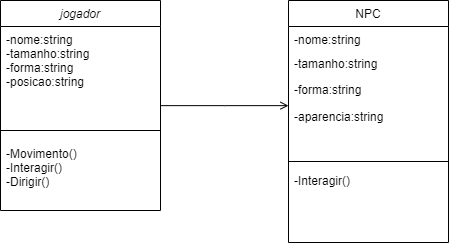

The diagram above was exported from draw.io. Its source (the exported page's mxGraphModel, read from the mxfile embedded in the PNG):
<mxGraphModel dx="683" dy="372" grid="1" gridSize="10" guides="1" tooltips="1" connect="1" arrows="1" fold="1" page="1" pageScale="1" pageWidth="827" pageHeight="1169" math="0" shadow="0">
  <root>
    <mxCell id="WIyWlLk6GJQsqaUBKTNV-0" />
    <mxCell id="WIyWlLk6GJQsqaUBKTNV-1" parent="WIyWlLk6GJQsqaUBKTNV-0" />
    <mxCell id="zkfFHV4jXpPFQw0GAbJ--0" value="jogador" style="swimlane;fontStyle=2;align=center;verticalAlign=top;childLayout=stackLayout;horizontal=1;startSize=26;horizontalStack=0;resizeParent=1;resizeLast=0;collapsible=1;marginBottom=0;rounded=0;shadow=0;strokeWidth=1;" parent="WIyWlLk6GJQsqaUBKTNV-1" vertex="1">
      <mxGeometry x="220" y="120" width="160" height="210" as="geometry">
        <mxRectangle x="230" y="140" width="160" height="26" as="alternateBounds" />
      </mxGeometry>
    </mxCell>
    <mxCell id="zkfFHV4jXpPFQw0GAbJ--1" value="-nome:string&#10;-tamanho:string&#10;-forma:string&#10;-posicao:string&#10;" style="text;align=left;verticalAlign=top;spacingLeft=4;spacingRight=4;overflow=hidden;rotatable=0;points=[[0,0.5],[1,0.5]];portConstraint=eastwest;" parent="zkfFHV4jXpPFQw0GAbJ--0" vertex="1">
      <mxGeometry y="26" width="160" height="94" as="geometry" />
    </mxCell>
    <mxCell id="zkfFHV4jXpPFQw0GAbJ--4" value="" style="line;html=1;strokeWidth=1;align=left;verticalAlign=middle;spacingTop=-1;spacingLeft=3;spacingRight=3;rotatable=0;labelPosition=right;points=[];portConstraint=eastwest;" parent="zkfFHV4jXpPFQw0GAbJ--0" vertex="1">
      <mxGeometry y="120" width="160" height="20" as="geometry" />
    </mxCell>
    <mxCell id="zkfFHV4jXpPFQw0GAbJ--5" value="-Movimento()&#10;-Interagir()&#10;-Dirigir()" style="text;align=left;verticalAlign=top;spacingLeft=4;spacingRight=4;overflow=hidden;rotatable=0;points=[[0,0.5],[1,0.5]];portConstraint=eastwest;" parent="zkfFHV4jXpPFQw0GAbJ--0" vertex="1">
      <mxGeometry y="140" width="160" height="60" as="geometry" />
    </mxCell>
    <mxCell id="zkfFHV4jXpPFQw0GAbJ--17" value="NPC" style="swimlane;fontStyle=0;align=center;verticalAlign=top;childLayout=stackLayout;horizontal=1;startSize=26;horizontalStack=0;resizeParent=1;resizeLast=0;collapsible=1;marginBottom=0;rounded=0;shadow=0;strokeWidth=1;" parent="WIyWlLk6GJQsqaUBKTNV-1" vertex="1">
      <mxGeometry x="508" y="120" width="160" height="242" as="geometry">
        <mxRectangle x="550" y="140" width="160" height="26" as="alternateBounds" />
      </mxGeometry>
    </mxCell>
    <mxCell id="zkfFHV4jXpPFQw0GAbJ--18" value="-nome:string" style="text;align=left;verticalAlign=top;spacingLeft=4;spacingRight=4;overflow=hidden;rotatable=0;points=[[0,0.5],[1,0.5]];portConstraint=eastwest;" parent="zkfFHV4jXpPFQw0GAbJ--17" vertex="1">
      <mxGeometry y="26" width="160" height="24" as="geometry" />
    </mxCell>
    <mxCell id="zkfFHV4jXpPFQw0GAbJ--19" value="-tamanho:string&#10;" style="text;align=left;verticalAlign=top;spacingLeft=4;spacingRight=4;overflow=hidden;rotatable=0;points=[[0,0.5],[1,0.5]];portConstraint=eastwest;rounded=0;shadow=0;html=0;" parent="zkfFHV4jXpPFQw0GAbJ--17" vertex="1">
      <mxGeometry y="50" width="160" height="26" as="geometry" />
    </mxCell>
    <mxCell id="zkfFHV4jXpPFQw0GAbJ--20" value="-forma:string&#10;" style="text;align=left;verticalAlign=top;spacingLeft=4;spacingRight=4;overflow=hidden;rotatable=0;points=[[0,0.5],[1,0.5]];portConstraint=eastwest;rounded=0;shadow=0;html=0;" parent="zkfFHV4jXpPFQw0GAbJ--17" vertex="1">
      <mxGeometry y="76" width="160" height="26" as="geometry" />
    </mxCell>
    <mxCell id="F3r3RvOfF3-A2VNfCBH--1" value="-aparencia:string" style="text;html=1;strokeColor=none;fillColor=none;align=left;verticalAlign=middle;whiteSpace=wrap;rounded=0;spacingLeft=4;" vertex="1" parent="zkfFHV4jXpPFQw0GAbJ--17">
      <mxGeometry y="102" width="160" height="30" as="geometry" />
    </mxCell>
    <mxCell id="zkfFHV4jXpPFQw0GAbJ--23" value="" style="line;html=1;strokeWidth=1;align=left;verticalAlign=middle;spacingTop=-1;spacingLeft=3;spacingRight=3;rotatable=0;labelPosition=right;points=[];portConstraint=eastwest;" parent="zkfFHV4jXpPFQw0GAbJ--17" vertex="1">
      <mxGeometry y="132" width="160" height="58" as="geometry" />
    </mxCell>
    <mxCell id="zkfFHV4jXpPFQw0GAbJ--25" value="-Interagir()" style="text;align=left;verticalAlign=bottom;spacingLeft=4;spacingRight=4;overflow=hidden;rotatable=0;points=[[0,0.5],[1,0.5]];portConstraint=eastwest;labelPosition=center;verticalLabelPosition=top;" parent="zkfFHV4jXpPFQw0GAbJ--17" vertex="1">
      <mxGeometry y="190" width="160" height="30" as="geometry" />
    </mxCell>
    <mxCell id="zkfFHV4jXpPFQw0GAbJ--26" value="" style="endArrow=open;shadow=0;strokeWidth=1;rounded=0;endFill=1;edgeStyle=elbowEdgeStyle;elbow=vertical;" parent="WIyWlLk6GJQsqaUBKTNV-1" source="zkfFHV4jXpPFQw0GAbJ--0" target="zkfFHV4jXpPFQw0GAbJ--17" edge="1">
      <mxGeometry x="0.5" y="41" relative="1" as="geometry">
        <mxPoint x="380" y="192" as="sourcePoint" />
        <mxPoint x="540" y="192" as="targetPoint" />
        <mxPoint x="-40" y="32" as="offset" />
      </mxGeometry>
    </mxCell>
  </root>
</mxGraphModel>